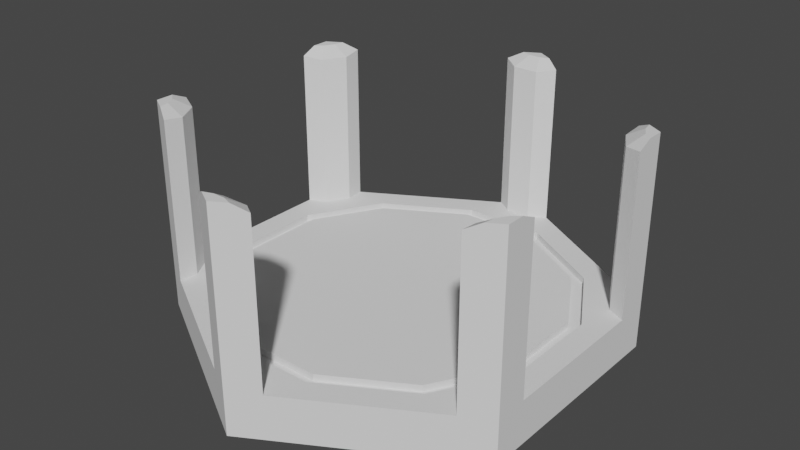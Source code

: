 # Source: stageHexa.blend  (saved by Blender 3.3.6; exported with 4.5.12 LTS)
import bpy
from mathutils import Matrix  # noqa: F401  (used for matrix-valued properties, if any)

bpy.ops.wm.read_factory_settings(use_empty=True)
scene = bpy.context.scene
scene.name = 'Scene'

# ---- collections
col_collection = bpy.data.collections.new('Collection'); scene.collection.children.link(col_collection)

# ---- world
world_world = bpy.data.worlds.new('World'); scene.world = world_world
world_world.use_nodes = True; world_world.node_tree.nodes.clear()
_N = world_world.node_tree.nodes; _L = world_world.node_tree.links
n0 = _N.new('ShaderNodeOutputWorld'); n0.name = 'World Output'; n0.location = (300, 300)
n1 = _N.new('ShaderNodeBackground'); n1.name = 'Background'; n1.location = (10, 300)
n1.inputs[0].default_value = (0.05088, 0.05088, 0.05088, 1.0)
_L.new(n1.outputs[0], n0.inputs[0])
n0.is_active_output = True
world_world.color = (0.05088, 0.05088, 0.05088)
world_world.use_sun_shadow = False
world_world.sun_shadow_jitter_overblur = 0.0

# ---- meshes
me_x = bpy.data.meshes.new('円柱')
me_x.from_pydata([(-4.967e-09, 0.5, -0.1), (-4.967e-09, 0.5, 0.0), (0.433, 0.25, -0.1), (0.433, 0.25, 0.0), (0.433, -0.25, -0.1), (0.433, -0.25, 0.0), (-4.967e-09, -0.5, -0.1), (-4.967e-09, -0.5, 0.0), (-0.433, -0.25, -0.1), (-0.433, -0.25, 0.0), (-0.433, 0.25, -0.1), (-0.433, 0.25, 0.0), (-0.2658, -0.2536, 0.0), (-0.08668, -0.357, 0.0), (-0.1083, -0.4375, -0.1), (-0.3248, -0.3125, -0.1), (0.3248, -0.3125, -0.1), (0.1083, -0.4375, -0.1), (0.08668, -0.357, 0.0), (0.2658, -0.2536, 0.0), (0.433, 0.125, -0.1), (0.433, -0.125, -0.1), (0.3525, -0.1034, 0.0), (0.3525, 0.1034, 0.0), (0.1083, 0.4375, -0.1), (0.3248, 0.3125, -0.1), (0.2658, 0.2536, 0.0), (0.08668, 0.357, 0.0), (-0.3248, 0.3125, -0.1), (-0.1083, 0.4375, -0.1), (-0.08668, 0.357, 0.0), (-0.2658, 0.2536, 0.0), (-0.433, -0.125, -0.1), (-0.433, 0.125, -0.1), (-0.3525, 0.1034, 0.0), (-0.3525, -0.1034, 0.0), (-0.2847, -0.2724, 0.0), (-0.09359, -0.3828, 0.0), (0.09359, -0.3828, 0.0), (0.2847, -0.2724, 0.0), (0.3783, -0.1103, 0.0), (0.3783, 0.1103, 0.0), (0.2847, 0.2724, 0.0), (0.09359, 0.3828, 0.0), (-0.09359, 0.3828, 0.0), (-0.2847, 0.2724, 0.0), (-0.3783, 0.1103, 0.0), (-0.3783, -0.1103, 0.0), (-0.2847, -0.2724, -0.01528), (-0.09359, -0.3828, -0.01528), (0.09359, -0.3828, -0.01528), (0.2847, -0.2724, -0.01528), (0.3783, -0.1103, -0.01528), (0.3783, 0.1103, -0.01528), (0.2847, 0.2724, -0.01528), (0.09359, 0.3828, -0.01528), (-0.09359, 0.3828, -0.01528), (-0.2847, 0.2724, -0.01528), (-0.3783, 0.1103, -0.01528), (-0.3783, -0.1103, -0.01528), (-0.2658, -0.2536, -0.01528), (-0.08668, -0.357, -0.01528), (0.08668, -0.357, -0.01528), (0.2658, -0.2536, -0.01528), (0.3525, -0.1034, -0.01528), (0.3525, 0.1034, -0.01528), (0.2658, 0.2536, -0.01528), (0.08668, 0.357, -0.01528), (-0.08668, 0.357, -0.01528), (-0.2658, 0.2536, -0.01528), (-0.3525, 0.1034, -0.01528), (-0.3525, -0.1034, -0.01528), (0.02913, 0.4375, 0.3603), (0.06495, 0.4625, 0.3667), (0.3934, 0.1935, 0.3603), (0.433, 0.175, 0.3667), (0.3643, -0.244, 0.3603), (0.3681, -0.2875, 0.3667), (-0.02913, -0.4375, 0.3603), (-0.06495, -0.4625, 0.3667), (-0.3934, -0.1935, 0.3603), (-0.433, -0.175, 0.3667), (-0.3643, 0.244, 0.3603), (-0.3681, 0.2875, 0.3667), (-0.3681, -0.2875, 0.3667), (-0.3643, -0.244, 0.3603), (0.06495, -0.4625, 0.3667), (0.02913, -0.4375, 0.3603), (0.433, -0.175, 0.3667), (0.3934, -0.1935, 0.3603), (0.3681, 0.2875, 0.3667), (0.3643, 0.244, 0.3603), (-0.06495, 0.4625, 0.3667), (-0.02913, 0.4375, 0.3603), (-0.433, 0.175, 0.3667), (-0.3934, 0.1935, 0.3603), (-0.3643, -0.244, 0.0), (-0.3681, -0.2875, 0.0), (-0.3248, -0.3125, 7.451e-09), (-0.06495, -0.4625, 0.0), (-0.02913, -0.4375, 0.0), (-0.1083, -0.4375, 7.451e-09), (0.02913, -0.4375, 0.0), (0.06495, -0.4625, 0.0), (0.1083, -0.4375, 7.451e-09), (0.3681, -0.2875, 0.0), (0.3643, -0.244, 0.0), (0.3248, -0.3125, 7.451e-09), (0.3934, -0.1935, 0.0), (0.433, -0.175, 2.711e-20), (0.433, -0.125, 7.451e-09), (0.433, 0.175, 0.0), (0.3934, 0.1935, 0.0), (0.433, 0.125, 7.451e-09), (0.3643, 0.244, 0.0), (0.3681, 0.2875, 0.0), (0.3248, 0.3125, 7.451e-09), (0.06495, 0.4625, 0.0), (0.02913, 0.4375, 0.0), (0.1083, 0.4375, 7.451e-09), (-0.02913, 0.4375, 0.0), (-0.06495, 0.4625, 0.0), (-0.1083, 0.4375, 7.451e-09), (-0.3681, 0.2875, 0.0), (-0.3643, 0.244, 0.0), (-0.3248, 0.3125, 7.451e-09), (-0.3934, 0.1935, 0.0), (-0.433, 0.175, 0.0), (-0.433, 0.125, 7.451e-09), (-0.433, -0.175, 0.0), (-0.3934, -0.1935, 0.0), (-0.433, -0.125, 7.451e-09), (-0.433, -0.25, 0.3824), (-0.433, -0.2104, 0.3824), (-4.967e-09, -0.5, 0.3824), (0.03433, -0.4802, 0.3824), (0.433, 0.25, 0.3824), (0.433, 0.2104, 0.3824), (0.3987, 0.2698, 0.3824), (-0.3987, 0.2698, 0.3824), (-0.4026, 0.2473, 0.3824), (-0.3987, -0.2698, 0.3824), (0.433, -0.25, 0.3824), (0.433, -0.2104, 0.3824), (-0.03434, -0.4802, 0.3824), (-0.433, 0.25, 0.3824), (0.4026, 0.2473, 0.3824), (-0.4155, -0.225, 0.3824), (-0.433, 0.2104, 0.3824), (-0.0129, -0.4723, 0.3824), (0.4026, -0.2473, 0.3824), (0.3987, -0.2698, 0.3824), (-4.967e-09, 0.5, 0.3824), (-0.03433, 0.4802, 0.3824), (-0.0129, 0.4723, 0.3824), (0.03433, 0.4802, 0.3824), (-0.4026, -0.2473, 0.3824), (-0.4155, 0.225, 0.3824), (0.0129, 0.4723, 0.3824), (0.4155, 0.225, 0.3824), (0.4155, -0.225, 0.3824), (0.0129, -0.4723, 0.3824)], [], [(43, 42, 116, 119), (41, 40, 110, 113), (39, 38, 104, 107), (37, 36, 98, 101), (81, 129, 9, 132, 133), (47, 46, 128, 131), (45, 44, 122, 125), (32, 15, 8), (98, 36, 47, 131, 130, 96), (38, 37, 101, 100, 102, 104), (40, 39, 107, 106, 108, 110), (16, 105, 107), (116, 42, 41, 113, 112, 114), (20, 111, 113), (122, 44, 43, 119, 118, 120), (24, 117, 119), (128, 46, 45, 125, 124, 126), (28, 123, 125), (32, 129, 131), (134, 7, 103, 86, 135), (14, 17, 6), (137, 75, 111, 3, 136), (16, 21, 4), (20, 25, 2), (3, 115, 90, 138, 136), (82, 83, 139, 140), (28, 33, 10), (132, 9, 97, 84, 141), (0, 24, 29), (35, 12, 13, 18, 19, 22, 23, 26, 27, 30, 31, 34), (21, 16, 17, 14, 15, 32, 33, 28, 29, 24, 25, 20), (96, 130, 80, 85), (102, 100, 78, 87), (108, 106, 76, 89), (120, 118, 72, 93), (114, 112, 74, 91), (126, 124, 82, 95), (142, 5, 109, 88, 143), (144, 79, 99, 7, 134), (83, 123, 11, 145, 139), (90, 91, 146, 138), (15, 98, 97), (147, 80, 81, 133), (11, 127, 94, 148, 145), (149, 78, 79, 144), (151, 150, 76, 77), (151, 77, 105, 5, 142), (1, 121, 92, 153, 152), (153, 92, 93, 154), (14, 101, 98, 15), (16, 107, 104, 17), (20, 113, 110, 21), (24, 119, 116, 25), (28, 125, 122, 29), (32, 131, 128, 33), (14, 99, 101), (17, 104, 103), (21, 110, 109), (25, 116, 115), (29, 122, 121), (33, 128, 127), (34, 31, 69, 70), (46, 47, 59, 58), (27, 26, 66, 67), (30, 27, 67, 68), (44, 45, 57, 56), (23, 22, 64, 65), (45, 46, 58, 57), (26, 23, 65, 66), (42, 43, 55, 54), (19, 18, 62, 63), (43, 44, 56, 55), (22, 19, 63, 64), (61, 60, 48, 49), (63, 62, 50, 51), (65, 64, 52, 53), (67, 66, 54, 55), (69, 68, 56, 57), (71, 70, 58, 59), (60, 71, 59, 48), (62, 61, 49, 50), (64, 63, 51, 52), (66, 65, 53, 54), (68, 67, 55, 56), (70, 69, 57, 58), (31, 30, 68, 69), (47, 36, 48, 59), (35, 34, 70, 71), (37, 38, 50, 49), (36, 37, 49, 48), (12, 35, 71, 60), (39, 40, 52, 51), (38, 39, 51, 50), (18, 13, 61, 62), (41, 42, 54, 53), (13, 12, 60, 61), (40, 41, 53, 52), (96, 97, 98), (105, 106, 107), (102, 103, 104), (111, 112, 113), (108, 109, 110), (114, 115, 116), (123, 124, 125), (120, 121, 122), (129, 130, 131), (126, 127, 128), (99, 100, 101), (82, 124, 123, 83), (129, 81, 80, 130), (84, 97, 96, 85), (108, 89, 88, 109), (117, 73, 72, 118), (92, 121, 120, 93), (78, 100, 99, 79), (102, 87, 86, 103), (94, 127, 126, 95), (74, 112, 111, 75), (105, 77, 76, 106), (90, 115, 114, 91), (73, 117, 1, 152, 155), (117, 118, 119), (2, 25, 115, 3), (0, 1, 117, 24), (0, 29, 121, 1), (10, 11, 123, 28), (10, 33, 127, 11), (8, 9, 129, 32), (8, 15, 97, 9), (6, 7, 99, 14), (6, 17, 103, 7), (4, 5, 105, 16), (4, 21, 109, 5), (2, 3, 111, 20), (141, 84, 85, 156), (80, 147, 156, 85), (148, 94, 95, 157), (95, 82, 140, 157), (72, 73, 155, 158), (154, 93, 72, 158), (159, 146, 91, 74), (159, 74, 75, 137), (89, 76, 150, 160), (143, 88, 89, 160), (87, 161, 135, 86), (161, 87, 78, 149), (158, 155, 152, 153, 154), (142, 143, 160, 150, 151), (137, 136, 138, 146, 159), (133, 132, 141, 156, 147), (134, 135, 161, 149, 144), (145, 148, 157, 140, 139)])
_uv = me_x.uv_layers.new(name='UVマップ')
_uv.uv.foreach_set('vector', [0.3037, 0.4266, 0.3761, 0.3848, 0.3775, 0.3877, 0.3055, 0.4293, 0.4297, 0.2918, 0.4297, 0.2082, 0.433, 0.2084, 0.433, 0.2916, 0.3761, 0.1152, 0.3037, 0.07344, 0.3055, 0.07069, 0.3775, 0.1123, 0.1963, 0.07344, 0.1239, 0.1152, 0.1225, 0.1123, 0.1945, 0.07069, 0.3, 1.0, 0.3, 1.0, 0.3333, 1.0, 0.3333, 1.0, 0.3157, 1.0, 0.07026, 0.2082, 0.07026, 0.2918, 0.06696, 0.2916, 0.06696, 0.2084, 0.1239, 0.3848, 0.1963, 0.4266, 0.1945, 0.4293, 0.1225, 0.3877, 0.5422, 0.21, 0.6114, 0.09, 0.5422, 0.13, 0.1225, 0.1123, 0.1239, 0.1152, 0.07026, 0.2082, 0.06696, 0.2084, 0.05815, 0.1823, 0.09544, 0.1177, 0.3037, 0.07344, 0.1963, 0.07344, 0.1945, 0.07069, 0.2127, 0.05, 0.2873, 0.05, 0.3055, 0.07069, 0.4297, 0.2082, 0.3761, 0.1152, 0.3775, 0.1123, 0.4046, 0.1177, 0.4418, 0.1823, 0.433, 0.2084, 0.6111, 0.5, 0.6333, 1.0, 0.6111, 0.75, 0.3775, 0.3877, 0.3761, 0.3848, 0.4297, 0.2918, 0.433, 0.2916, 0.4418, 0.3177, 0.4046, 0.3823, 0.7778, 0.5, 0.8, 1.0, 0.7778, 0.75, 0.1945, 0.4293, 0.1963, 0.4266, 0.3037, 0.4266, 0.3055, 0.4293, 0.2873, 0.45, 0.2127, 0.45, 0.9444, 0.5, 0.9667, 1.0, 0.9444, 0.75, 0.06696, 0.2916, 0.07026, 0.2918, 0.1239, 0.3848, 0.1225, 0.3877, 0.09544, 0.3823, 0.05815, 0.3177, 0.1111, 0.5, 0.1333, 1.0, 0.1111, 0.75, 0.2778, 0.5, 0.3, 1.0, 0.2778, 0.75, 0.5, 1.0, 0.5, 1.0, 0.5333, 1.0, 0.5333, 1.0, 0.5176, 1.0, 0.6807, 0.05, 0.8193, 0.05, 0.75, 0.01, 0.8157, 1.0, 0.8, 1.0, 0.8, 1.0, 0.8333, 1.0, 0.8333, 1.0, 0.8886, 0.09, 0.9578, 0.21, 0.9578, 0.13, 0.9578, 0.29, 0.8886, 0.41, 0.9578, 0.37, 0.8333, 1.0, 0.8667, 1.0, 0.8667, 1.0, 0.851, 1.0, 0.8333, 1.0, 0.09544, 0.3823, 0.08372, 0.394, 0.06413, 0.3827, 0.06575, 0.3754, 0.6114, 0.41, 0.5422, 0.29, 0.5422, 0.37, 0.3333, 1.0, 0.3333, 1.0, 0.3667, 1.0, 0.3667, 1.0, 0.351, 1.0, 0.75, 0.49, 0.8193, 0.45, 0.6807, 0.45, 0.08313, 0.2087, 0.1308, 0.1261, 0.2023, 0.08484, 0.2977, 0.08484, 0.3692, 0.1261, 0.4169, 0.2087, 0.4169, 0.2913, 0.3692, 0.3739, 0.2977, 0.4152, 0.2023, 0.4152, 0.1308, 0.3739, 0.08313, 0.2913, 0.9578, 0.21, 0.8886, 0.09, 0.8193, 0.05, 0.6807, 0.05, 0.6114, 0.09, 0.5422, 0.21, 0.5422, 0.29, 0.6114, 0.41, 0.6807, 0.45, 0.8193, 0.45, 0.8886, 0.41, 0.9578, 0.29, 0.09544, 0.1177, 0.05815, 0.1823, 0.05815, 0.1823, 0.09544, 0.1177, 0.2873, 0.05, 0.2127, 0.05, 0.2127, 0.05, 0.2873, 0.05, 0.4418, 0.1823, 0.4046, 0.1177, 0.4046, 0.1177, 0.4418, 0.1823, 0.2127, 0.45, 0.2873, 0.45, 0.2873, 0.45, 0.2127, 0.45, 0.4046, 0.3823, 0.4418, 0.3177, 0.4418, 0.3177, 0.4046, 0.3823, 0.05815, 0.3177, 0.09544, 0.3823, 0.09544, 0.3823, 0.05815, 0.3177, 0.6667, 1.0, 0.6667, 1.0, 0.7, 1.0, 0.7, 1.0, 0.6843, 1.0, 0.4824, 1.0, 0.4667, 1.0, 0.4667, 1.0, 0.5, 1.0, 0.5, 1.0, 0.1333, 1.0, 0.1333, 1.0, 0.1667, 1.0, 0.1667, 1.0, 0.149, 1.0, 0.4163, 0.394, 0.4046, 0.3823, 0.4343, 0.3754, 0.4359, 0.3827, 0.3889, 0.5, 0.3889, 0.75, 0.3667, 1.0, 0.04924, 0.1532, 0.05815, 0.1823, 0.04215, 0.178, 0.04215, 0.1554, 0.1667, 1.0, 0.2, 1.0, 0.2, 1.0, 0.1843, 1.0, 0.1667, 1.0, 0.2335, 0.02771, 0.2127, 0.05, 0.2084, 0.034, 0.228, 0.02269, 0.4359, 0.1173, 0.4343, 0.1246, 0.4046, 0.1177, 0.4163, 0.106, 0.649, 1.0, 0.6333, 1.0, 0.6333, 1.0, 0.6667, 1.0, 0.6667, 1.0, -8.941e-08, 1.0, 0.03333, 1.0, 0.03333, 1.0, 0.01762, 1.0, -8.941e-08, 1.0, 0.228, 0.4773, 0.2084, 0.466, 0.2127, 0.45, 0.2335, 0.4723, 0.4444, 0.5, 0.4444, 0.75, 0.3889, 0.75, 0.3889, 0.5, 0.6111, 0.5, 0.6111, 0.75, 0.5556, 0.75, 0.5556, 0.5, 0.7778, 0.5, 0.7778, 0.75, 0.7222, 0.75, 0.7222, 0.5, 0.9444, 0.5, 0.9444, 0.75, 0.8889, 0.75, 0.8889, 0.5, 0.1111, 0.5, 0.1111, 0.75, 0.05556, 0.75, 0.05556, 0.5, 0.2778, 0.5, 0.2778, 0.75, 0.2222, 0.75, 0.2222, 0.5, 0.4444, 0.5, 0.4667, 1.0, 0.4444, 0.75, 0.5556, 0.5, 0.5556, 0.75, 0.5333, 1.0, 0.7222, 0.5, 0.7222, 0.75, 0.7, 1.0, 0.8889, 0.5, 0.8889, 0.75, 0.8667, 1.0, 0.05556, 0.5, 0.05556, 0.75, 0.03333, 1.0, 0.2222, 0.5, 0.2222, 0.75, 0.2, 1.0, 0.08313, 0.2913, 0.1308, 0.3739, 0.1308, 0.3739, 0.08313, 0.2913, 0.07026, 0.2918, 0.07026, 0.2082, 0.07026, 0.2082, 0.07026, 0.2918, 0.2977, 0.4152, 0.3692, 0.3739, 0.3692, 0.3739, 0.2977, 0.4152, 0.2023, 0.4152, 0.2977, 0.4152, 0.2977, 0.4152, 0.2023, 0.4152, 0.1963, 0.4266, 0.1239, 0.3848, 0.1239, 0.3848, 0.1963, 0.4266, 0.4169, 0.2913, 0.4169, 0.2087, 0.4169, 0.2087, 0.4169, 0.2913, 0.1239, 0.3848, 0.07026, 0.2918, 0.07026, 0.2918, 0.1239, 0.3848, 0.3692, 0.3739, 0.4169, 0.2913, 0.4169, 0.2913, 0.3692, 0.3739, 0.3761, 0.3848, 0.3037, 0.4266, 0.3037, 0.4266, 0.3761, 0.3848, 0.3692, 0.1261, 0.2977, 0.08484, 0.2977, 0.08484, 0.3692, 0.1261, 0.3037, 0.4266, 0.1963, 0.4266, 0.1963, 0.4266, 0.3037, 0.4266, 0.4169, 0.2087, 0.3692, 0.1261, 0.3692, 0.1261, 0.4169, 0.2087, 0.2023, 0.08484, 0.1308, 0.1261, 0.1239, 0.1152, 0.1963, 0.07344, 0.3692, 0.1261, 0.2977, 0.08484, 0.3037, 0.07344, 0.3761, 0.1152, 0.4169, 0.2913, 0.4169, 0.2087, 0.4297, 0.2082, 0.4297, 0.2918, 0.2977, 0.4152, 0.3692, 0.3739, 0.3761, 0.3848, 0.3037, 0.4266, 0.1308, 0.3739, 0.2023, 0.4152, 0.1963, 0.4266, 0.1239, 0.3848, 0.08313, 0.2087, 0.08313, 0.2913, 0.07026, 0.2918, 0.07026, 0.2082, 0.1308, 0.1261, 0.08313, 0.2087, 0.07026, 0.2082, 0.1239, 0.1152, 0.2977, 0.08484, 0.2023, 0.08484, 0.1963, 0.07344, 0.3037, 0.07344, 0.4169, 0.2087, 0.3692, 0.1261, 0.3761, 0.1152, 0.4297, 0.2082, 0.3692, 0.3739, 0.4169, 0.2913, 0.4297, 0.2918, 0.3761, 0.3848, 0.2023, 0.4152, 0.2977, 0.4152, 0.3037, 0.4266, 0.1963, 0.4266, 0.08313, 0.2913, 0.1308, 0.3739, 0.1239, 0.3848, 0.07026, 0.2918, 0.1308, 0.3739, 0.2023, 0.4152, 0.2023, 0.4152, 0.1308, 0.3739, 0.07026, 0.2082, 0.1239, 0.1152, 0.1239, 0.1152, 0.07026, 0.2082, 0.08313, 0.2087, 0.08313, 0.2913, 0.08313, 0.2913, 0.08313, 0.2087, 0.1963, 0.07344, 0.3037, 0.07344, 0.3037, 0.07344, 0.1963, 0.07344, 0.1239, 0.1152, 0.1963, 0.07344, 0.1963, 0.07344, 0.1239, 0.1152, 0.1308, 0.1261, 0.08313, 0.2087, 0.08313, 0.2087, 0.1308, 0.1261, 0.3761, 0.1152, 0.4297, 0.2082, 0.4297, 0.2082, 0.3761, 0.1152, 0.3037, 0.07344, 0.3761, 0.1152, 0.3761, 0.1152, 0.3037, 0.07344, 0.2977, 0.08484, 0.2023, 0.08484, 0.2023, 0.08484, 0.2977, 0.08484, 0.4297, 0.2918, 0.3761, 0.3848, 0.3761, 0.3848, 0.4297, 0.2918, 0.2023, 0.08484, 0.1308, 0.1261, 0.1308, 0.1261, 0.2023, 0.08484, 0.4297, 0.2082, 0.4297, 0.2918, 0.4297, 0.2918, 0.4297, 0.2082, 0.09544, 0.1177, 0.09758, 0.114, 0.1225, 0.1123, 0.3886, 0.09, 0.3857, 0.09577, 0.3886, 0.09, 0.2873, 0.05, 0.2916, 0.05, 0.3055, 0.07069, 0.444, 0.314, 0.4418, 0.3177, 0.4578, 0.29, 0.4418, 0.1823, 0.444, 0.186, 0.433, 0.2084, 0.3857, 0.4042, 0.3886, 0.41, 0.3775, 0.3877, 0.09758, 0.386, 0.09544, 0.3823, 0.1114, 0.41, 0.1843, 0.4446, 0.1807, 0.45, 0.1945, 0.4293, 0.04215, 0.21, 0.04857, 0.2096, 0.04215, 0.21, 0.04857, 0.2904, 0.04215, 0.29, 0.06696, 0.2916, 0.1807, 0.05, 0.1843, 0.05535, 0.1807, 0.05, 0.09544, 0.3823, 0.09544, 0.3823, 0.1114, 0.41, 0.1114, 0.41, 0.04215, 0.21, 0.04215, 0.21, 0.05815, 0.1823, 0.05815, 0.1823, 0.1114, 0.09, 0.1114, 0.09, 0.09544, 0.1177, 0.09544, 0.1177, 0.4418, 0.1823, 0.4418, 0.1823, 0.4578, 0.21, 0.4578, 0.21, 0.3193, 0.45, 0.3193, 0.45, 0.2873, 0.45, 0.2873, 0.45, 0.1807, 0.45, 0.1807, 0.45, 0.2127, 0.45, 0.2127, 0.45, 0.2127, 0.05, 0.2127, 0.05, 0.1807, 0.05, 0.1807, 0.05, 0.2873, 0.05, 0.2873, 0.05, 0.3193, 0.05, 0.3193, 0.05, 0.04215, 0.29, 0.04215, 0.29, 0.05815, 0.3177, 0.05815, 0.3177, 0.4418, 0.3177, 0.4418, 0.3177, 0.4578, 0.29, 0.4578, 0.29, 0.3886, 0.09, 0.3886, 0.09, 0.4046, 0.1177, 0.4046, 0.1177, 0.3886, 0.41, 0.3886, 0.41, 0.4046, 0.3823, 0.4046, 0.3823, 0.9667, 1.0, 0.9667, 1.0, 1.0, 1.0, 1.0, 1.0, 0.9824, 1.0, 0.2916, 0.45, 0.2873, 0.45, 0.3193, 0.45, 0.8333, 0.5, 0.8889, 0.5, 0.8667, 1.0, 0.8333, 1.0, 1.0, 0.5, 1.0, 1.0, 0.9667, 1.0, 0.9444, 0.5, -8.941e-08, 0.5, 0.05556, 0.5, 0.03333, 1.0, -8.941e-08, 1.0, 0.1667, 0.5, 0.1667, 1.0, 0.1333, 1.0, 0.1111, 0.5, 0.1667, 0.5, 0.2222, 0.5, 0.2, 1.0, 0.1667, 1.0, 0.3333, 0.5, 0.3333, 1.0, 0.3, 1.0, 0.2778, 0.5, 0.3333, 0.5, 0.3889, 0.5, 0.3667, 1.0, 0.3333, 1.0, 0.5, 0.5, 0.5, 1.0, 0.4667, 1.0, 0.4444, 0.5, 0.5, 0.5, 0.5556, 0.5, 0.5333, 1.0, 0.5, 1.0, 0.6667, 0.5, 0.6667, 1.0, 0.6333, 1.0, 0.6111, 0.5, 0.6667, 0.5, 0.7222, 0.5, 0.7, 1.0, 0.6667, 1.0, 0.8333, 0.5, 0.8333, 1.0, 0.8, 1.0, 0.7778, 0.5, 0.06413, 0.1173, 0.08372, 0.106, 0.09544, 0.1177, 0.06575, 0.1246, 0.05815, 0.1823, 0.04924, 0.1532, 0.06575, 0.1246, 0.09544, 0.1177, 0.04215, 0.3446, 0.04215, 0.322, 0.05815, 0.3177, 0.04924, 0.3468, 0.05815, 0.3177, 0.09544, 0.3823, 0.06575, 0.3754, 0.04924, 0.3468, 0.2873, 0.45, 0.2916, 0.466, 0.272, 0.4773, 0.2665, 0.4723, 0.2335, 0.4723, 0.2127, 0.45, 0.2873, 0.45, 0.2665, 0.4723, 0.4508, 0.3468, 0.4343, 0.3754, 0.4046, 0.3823, 0.4418, 0.3177, 0.4508, 0.3468, 0.4418, 0.3177, 0.4578, 0.322, 0.4578, 0.3446, 0.4418, 0.1823, 0.4046, 0.1177, 0.4343, 0.1246, 0.4508, 0.1532, 0.4578, 0.1554, 0.4578, 0.178, 0.4418, 0.1823, 0.4508, 0.1532, 0.2873, 0.05, 0.2665, 0.02771, 0.272, 0.02269, 0.2916, 0.034, 0.2665, 0.02771, 0.2873, 0.05, 0.2127, 0.05, 0.2335, 0.02771, 0.2516, 0.566, 0.2543, 0.565, 0.25, 0.5625, 0.2457, 0.565, 0.2484, 0.566, 0.3041, 0.6562, 0.3041, 0.6513, 0.3019, 0.6531, 0.3003, 0.6559, 0.2998, 0.6587, 0.3041, 0.5987, 0.3041, 0.5938, 0.2998, 0.5913, 0.3003, 0.5941, 0.3019, 0.5969, 0.1959, 0.6513, 0.1959, 0.6562, 0.2002, 0.6587, 0.1997, 0.6559, 0.1981, 0.6531, 0.25, 0.6875, 0.2543, 0.685, 0.2516, 0.684, 0.2484, 0.684, 0.2457, 0.685, 0.1959, 0.5938, 0.1959, 0.5987, 0.1981, 0.5969, 0.1997, 0.5941, 0.2002, 0.5913])
me_x.materials.append(None)
me_x.update()

# ---- objects
ob_x = bpy.data.objects.new('円柱', me_x)

# ---- transforms, parenting, visibility, modifiers, constraints
ob_x.location = (0.0, 0.0, 0.0)

# ---- collection membership
col_collection.objects.link(ob_x)

# ---- scene / render settings (as saved in the file)
scene.frame_start = 1; scene.frame_end = 250; scene.frame_set(1)
scene.render.engine = 'BLENDER_EEVEE_NEXT'
scene.cycles.sampling_pattern = 'TABULATED_SOBOL'
scene.cycles.use_light_tree = False
scene.view_settings.view_transform = 'Filmic'
bpy.context.view_layer.update()

# ---- added for rendering (the .blend has no active camera and no usable light): camera, sun
cam_auto = bpy.data.cameras.new('AutoCamera')
cam_auto.lens = 50.0
cam_auto.sensor_width = 36.0
cam_auto.clip_end = 1000.0
ob_auto_camera = bpy.data.objects.new('AutoCamera', cam_auto)
scene.collection.objects.link(ob_auto_camera)
ob_auto_camera.location = (1.3028, -1.56336, 1.18345)
ob_auto_camera.rotation_euler = (1.09748, -7.21219e-08, 0.694738)
scene.camera = ob_auto_camera
light_auto_sun = bpy.data.lights.new('AutoSun', 'SUN')
light_auto_sun.energy = 3.0
light_auto_sun.angle = 0.0523599
ob_auto_sun = bpy.data.objects.new('AutoSun', light_auto_sun)
scene.collection.objects.link(ob_auto_sun)
ob_auto_sun.rotation_euler = (0.872665, 0.174533, 0.523599)
bpy.context.view_layer.update()
